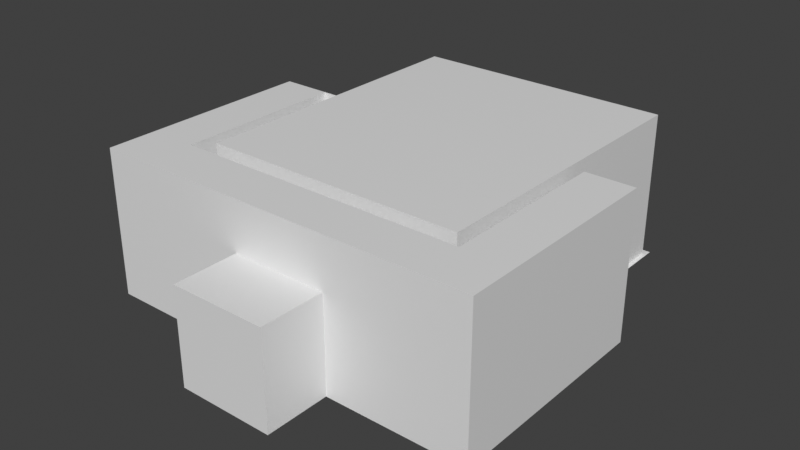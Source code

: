 # Source: interior.blend  (saved by Blender 3.6.13; exported with 4.5.12 LTS)
import bpy
from mathutils import Matrix  # noqa: F401  (used for matrix-valued properties, if any)

bpy.ops.wm.read_factory_settings(use_empty=True)
scene = bpy.context.scene
scene.name = 'Scene'

# ---- materials (node trees are filled in below, after node groups)
mat_ground1 = bpy.data.materials.new('Ground1')
mat_ground1.use_transparent_shadow = False
mat_walls2 = bpy.data.materials.new('Walls2')
mat_walls2.use_transparent_shadow = False
mat_ground2 = bpy.data.materials.new('Ground2')
mat_ground2.use_transparent_shadow = False
mat_walls1 = bpy.data.materials.new('Walls1')
mat_walls1.use_transparent_shadow = False
mat_ceiling = bpy.data.materials.new('Ceiling')
mat_ceiling.use_transparent_shadow = False

# ---- material node trees
mat_ground1.use_nodes = True; mat_ground1.node_tree.nodes.clear()
_N = mat_ground1.node_tree.nodes; _L = mat_ground1.node_tree.links
n0 = _N.new('ShaderNodeBsdfPrincipled'); n0.name = 'Principled BSDF'; n0.location = (10, 300)
n0.distribution = 'GGX'
n0.subsurface_method = 'RANDOM_WALK_SKIN'
n0.inputs[3].default_value = 1.45
n0.inputs[27].default_value = (0.0, 0.0, 0.0, 1.0)
n0.inputs[28].default_value = 1.0
n1 = _N.new('ShaderNodeOutputMaterial'); n1.name = 'Material Output'; n1.location = (300, 300)
_L.new(n0.outputs[0], n1.inputs[0])
n1.is_active_output = True
mat_walls2.use_nodes = True; mat_walls2.node_tree.nodes.clear()
_N = mat_walls2.node_tree.nodes; _L = mat_walls2.node_tree.links
n0 = _N.new('ShaderNodeBsdfPrincipled'); n0.name = 'Principled BSDF'; n0.location = (10, 300)
n0.distribution = 'GGX'
n0.subsurface_method = 'RANDOM_WALK_SKIN'
n0.inputs[3].default_value = 1.45
n0.inputs[27].default_value = (0.0, 0.0, 0.0, 1.0)
n0.inputs[28].default_value = 1.0
n1 = _N.new('ShaderNodeOutputMaterial'); n1.name = 'Material Output'; n1.location = (300, 300)
_L.new(n0.outputs[0], n1.inputs[0])
n1.is_active_output = True
mat_ground2.use_nodes = True; mat_ground2.node_tree.nodes.clear()
_N = mat_ground2.node_tree.nodes; _L = mat_ground2.node_tree.links
n0 = _N.new('ShaderNodeBsdfPrincipled'); n0.name = 'Principled BSDF'; n0.location = (10, 300)
n0.distribution = 'GGX'
n0.subsurface_method = 'RANDOM_WALK_SKIN'
n0.inputs[3].default_value = 1.45
n0.inputs[27].default_value = (0.0, 0.0, 0.0, 1.0)
n0.inputs[28].default_value = 1.0
n1 = _N.new('ShaderNodeOutputMaterial'); n1.name = 'Material Output'; n1.location = (300, 300)
_L.new(n0.outputs[0], n1.inputs[0])
n1.is_active_output = True
mat_walls1.use_nodes = True; mat_walls1.node_tree.nodes.clear()
_N = mat_walls1.node_tree.nodes; _L = mat_walls1.node_tree.links
n0 = _N.new('ShaderNodeBsdfPrincipled'); n0.name = 'Principled BSDF'; n0.location = (10, 300)
n0.distribution = 'GGX'
n0.subsurface_method = 'RANDOM_WALK_SKIN'
n0.inputs[3].default_value = 1.45
n0.inputs[27].default_value = (0.0, 0.0, 0.0, 1.0)
n0.inputs[28].default_value = 1.0
n1 = _N.new('ShaderNodeOutputMaterial'); n1.name = 'Material Output'; n1.location = (300, 300)
_L.new(n0.outputs[0], n1.inputs[0])
n1.is_active_output = True
mat_ceiling.use_nodes = True; mat_ceiling.node_tree.nodes.clear()
_N = mat_ceiling.node_tree.nodes; _L = mat_ceiling.node_tree.links
n0 = _N.new('ShaderNodeBsdfPrincipled'); n0.name = 'Principled BSDF'; n0.location = (10, 300)
n0.distribution = 'GGX'
n0.subsurface_method = 'RANDOM_WALK_SKIN'
n0.inputs[3].default_value = 1.45
n0.inputs[27].default_value = (0.0, 0.0, 0.0, 1.0)
n0.inputs[28].default_value = 1.0
n1 = _N.new('ShaderNodeOutputMaterial'); n1.name = 'Material Output'; n1.location = (300, 300)
_L.new(n0.outputs[0], n1.inputs[0])
n1.is_active_output = True

# ---- world
world_world = bpy.data.worlds.new('World'); scene.world = world_world
world_world.use_nodes = True; world_world.node_tree.nodes.clear()
_N = world_world.node_tree.nodes; _L = world_world.node_tree.links
n0 = _N.new('ShaderNodeOutputWorld'); n0.name = 'World Output'; n0.location = (300, 300)
n1 = _N.new('ShaderNodeBackground'); n1.name = 'Background'; n1.location = (10, 300)
n1.inputs[0].default_value = (0.05088, 0.05088, 0.05088, 1.0)
_L.new(n1.outputs[0], n0.inputs[0])
n0.is_active_output = True
world_world.color = (0.05088, 0.05088, 0.05088)
world_world.use_sun_shadow = False
world_world.sun_shadow_jitter_overblur = 0.0

# ---- meshes
me_cube_001 = bpy.data.meshes.new('Cube.001')
me_cube_001.from_pydata([(-5.817, -6.599, -3.0), (5.578, -6.599, -3.0), (-5.322, -6.599, -3.0), (-4.794, -6.599, -3.0), (5.081, -6.599, -3.0), (-5.817, -0.0001515, -3.0), (-5.817, 6.598, -3.0), (-5.323, 6.598, -3.0), (5.577, -0.002738, -2.999), (5.575, 6.595, -2.998), (5.077, 6.595, -2.999), (-4.795, 6.598, -3.0)], [], [(4, 1, 8, 9, 10, 11, 7, 6, 5, 0, 2, 3)])
_uv = me_cube_001.uv_layers.new(name='UVMap')
_uv.uv.foreach_set('vector', [0.7902, 0.1979, 0.8179, 0.1979, 0.8178, 0.5641, 0.8177, 0.9304, 0.79, 0.9304, 0.2391, 0.9306, 0.2096, 0.9306, 0.182, 0.9306, 0.182, 0.5643, 0.182, 0.1979, 0.2097, 0.1979, 0.2391, 0.1979])
me_cube_001.materials.append(mat_ground1)
me_cube_001.update()
me_cube_002 = bpy.data.meshes.new('Cube.002')
me_cube_002.from_pydata([(-6.0, -7.0, -3.0), (-6.0, -7.0, 3.0), (6.0, -7.0, -3.0), (6.0, -7.0, 3.0), (-0.8295, -6.926, -2.987), (-0.8199, -6.936, -0.04199), (0.6348, -6.936, -0.04199), (0.6253, -6.926, -2.987), (6.0, 0.0, -3.0), (6.0, 0.0, 3.0), (-6.0, 0.0, -3.0), (-6.0, 0.0, 3.0), (8.0, -9.0, 3.0), (-7.995, -8.995, 2.998), (-8.0, 0.0, -3.0), (-7.995, 0.0, 2.998), (7.998, -0.002598, -2.999), (7.998, -0.002598, 2.999), (2.269, -8.999, -2.985), (5.994, -8.999, 3.0), (5.992, -0.002272, -2.999), (-5.993, -8.995, 2.998), (-5.997, -0.0003252, -3.0), (-5.4, -9.537e-07, -3.0), (-5.4, 0.0, 3.0), (-1.661, -8.999, -2.985), (-5.388, -0.0004241, -3.0), (-5.384, -8.996, 2.999), (2.268, -11.65, 0.9513), (2.269, -8.999, 0.9508), (-1.66, -8.998, 0.9498), (-1.66, -11.65, 0.9503), (-1.662, -11.65, -2.985), (2.268, -11.65, -2.985), (-8.0, -9.0, -3.0), (5.994, -9.0, -3.0), (8.0, -9.0, -3.0), (-5.388, -9.0, -3.0), (-5.997, -9.0, -3.0)], [], [(8, 9, 3, 2), (4, 5, 1, 0), (6, 7, 2, 3), (5, 6, 3, 1), (0, 1, 11, 10), (16, 36, 12, 17), (38, 34, 13, 21), (34, 14, 15, 13), (36, 35, 19, 12), (17, 9, 8, 20, 16), (37, 38, 21, 27), (29, 18, 33, 28), (22, 14, 15, 24, 23, 26), (18, 29, 19, 35), (29, 30, 27, 19), (30, 25, 37, 27), (33, 32, 31, 28), (25, 30, 31, 32)])
_uv = me_cube_002.uv_layers.new(name='UVMap')
_uv.uv.foreach_set('vector', [0.5643, 0.3548, 0.5643, 0.6452, 0.2254, 0.6452, 0.2254, 0.3548, 0.4598, 0.3554, 0.4603, 0.498, 0.2095, 0.6452, 0.2095, 0.3548, 0.5307, 0.498, 0.5303, 0.3554, 0.7905, 0.3548, 0.7905, 0.6452, 0.4603, 0.498, 0.5307, 0.498, 0.7905, 0.6452, 0.2095, 0.6452, 0.2254, 0.3548, 0.2254, 0.6452, 0.5643, 0.6452, 0.5643, 0.3548, 0.5641, 0.3548, 0.1285, 0.3548, 0.1285, 0.6452, 0.5641, 0.6452, 0.2097, 0.3548, 0.1127, 0.3548, 0.1129, 0.6452, 0.2099, 0.6452, 0.1285, 0.3548, 0.5643, 0.3548, 0.5643, 0.6452, 0.1288, 0.6452, 0.8873, 0.3548, 0.7902, 0.3548, 0.7902, 0.6452, 0.8873, 0.6452, 0.8872, 0.6452, 0.7905, 0.6452, 0.7905, 0.3548, 0.7901, 0.3548, 0.8872, 0.3548, 0.2391, 0.3548, 0.2097, 0.3548, 0.2099, 0.6452, 0.2393, 0.6452, 0.1286, 0.546, 0.1286, 0.3555, 6.825e-06, 0.3555, 2.593e-06, 0.5461, 0.2096, 0.3548, 0.1127, 0.3548, 0.1129, 0.6452, 0.2386, 0.6452, 0.2386, 0.3548, 0.2391, 0.3548, 0.6098, 0.3555, 0.6098, 0.546, 0.7902, 0.6452, 0.7902, 0.3548, 0.6098, 0.546, 0.4196, 0.546, 0.2393, 0.6452, 0.7902, 0.6452, 0.4196, 0.546, 0.4196, 0.3555, 0.2391, 0.3548, 0.2393, 0.6452, 0.6098, 0.3555, 0.4196, 0.3555, 0.4196, 0.546, 0.6098, 0.5461, 0.1286, 0.3555, 0.1286, 0.546, 7.12e-05, 0.546, 0.0, 0.3555])
me_cube_002.materials.append(mat_walls2)
me_cube_002.update()
me_cube_003 = bpy.data.meshes.new('Cube.003')
me_cube_003.from_pydata([(-5.817, -6.599, -3.0), (5.578, -6.599, -3.0), (-8.0, 0.0, -3.0), (7.998, -0.002598, -2.999), (2.269, -8.999, -2.985), (-5.322, -6.599, -3.0), (-1.661, -8.999, -2.985), (-4.794, -6.599, -3.0), (5.081, -6.599, -3.0), (-1.662, -11.65, -2.985), (2.268, -11.65, -2.985), (-8.0, -9.0, -3.0), (-5.817, -0.0001515, -3.0), (5.994, -9.0, -3.0), (8.0, -9.0, -3.0), (5.577, -0.002738, -2.999), (-5.388, -9.0, -3.0), (-5.997, -9.0, -3.0)], [], [(4, 6, 9, 10), (0, 12, 2, 11), (1, 8, 13, 14), (15, 1, 14, 3), (8, 7, 16, 13), (5, 0, 11, 17), (7, 5, 17, 16)])
_uv = me_cube_003.uv_layers.new(name='UVMap')
_uv.uv.foreach_set('vector', [0.6098, 0.1286, 0.4196, 0.1286, 0.4196, 0.0, 0.6098, 6.825e-06, 0.182, 0.1979, 0.182, 0.5643, 0.1127, 0.5643, 0.1127, 0.1285, 0.8179, 0.1979, 0.7902, 0.1979, 0.7902, 0.1285, 0.8873, 0.1285, 0.8178, 0.5641, 0.8179, 0.1979, 0.8873, 0.1285, 0.8872, 0.5641, 0.7902, 0.1979, 0.2391, 0.1979, 0.2391, 0.1285, 0.7902, 0.1285, 0.2097, 0.1979, 0.182, 0.1979, 0.1127, 0.1285, 0.2097, 0.1285, 0.2391, 0.1979, 0.2097, 0.1979, 0.2097, 0.1285, 0.2391, 0.1285])
me_cube_003.materials.append(mat_ground2)
me_cube_003.update()
me_cube_004 = bpy.data.meshes.new('Cube.004')
me_cube_004.from_pydata([(-5.4, -6.3, -3.0), (-5.4, -6.3, 3.0), (-5.4, 6.3, -3.0), (-5.4, 6.3, 3.0), (5.4, -6.3, -3.0), (5.4, -6.3, 3.0), (5.4, 6.3, -3.0), (5.4, 6.3, 3.0), (-0.8295, -6.355, -2.987), (-0.8199, -6.364, -0.04199), (0.6348, -6.364, -0.04199), (0.6253, -6.355, -2.987), (-5.4, -9.537e-07, -3.0), (-5.4, 0.0, 3.0), (-0.8295, -6.926, -2.987), (-0.8199, -6.936, -0.04199), (0.6348, -6.936, -0.04199), (0.6253, -6.926, -2.987), (-0.8295, -6.355, -2.987), (-0.8199, -6.364, -0.04199), (0.6348, -6.364, -0.04199), (0.6253, -6.355, -2.987), (2.269, -8.999, -2.985), (-1.661, -8.999, -2.985), (5.994, -9.0, -3.0), (-5.388, -9.0, -3.0)], [], [(2, 6, 7, 3), (6, 4, 5, 7), (8, 0, 1, 9), (10, 5, 4, 11), (9, 1, 5, 10), (12, 2, 3, 13, 1, 0), (16, 15, 19, 20), (15, 14, 18, 19), (17, 16, 20, 21), (23, 22, 24, 25)])
_uv = me_cube_004.uv_layers.new(name='UVMap')
_uv.uv.foreach_set('vector', [0.2386, 0.3548, 0.7614, 0.3548, 0.7614, 0.6452, 0.2386, 0.6452, 0.8693, 0.3548, 0.2592, 0.3548, 0.2592, 0.6452, 0.8693, 0.6452, 0.4598, 0.3554, 0.2386, 0.3548, 0.2386, 0.6452, 0.4603, 0.498, 0.5307, 0.498, 0.7614, 0.6452, 0.7614, 0.3548, 0.5303, 0.3554, 0.4603, 0.498, 0.2386, 0.6452, 0.7614, 0.6452, 0.5307, 0.498, 0.5643, 0.3548, 0.8693, 0.3548, 0.8693, 0.6452, 0.5643, 0.6452, 0.2592, 0.6452, 0.2592, 0.3548, 0.5307, 0.2285, 0.4603, 0.2285, 0.4603, 0.2561, 0.5307, 0.2561, 0.2285, 0.498, 0.2289, 0.3554, 0.2566, 0.3554, 0.2561, 0.498, 0.2289, 0.3554, 0.2285, 0.498, 0.2561, 0.498, 0.2566, 0.3554, 0.4196, 0.3555, 0.6098, 0.3555, 0.7902, 0.3548, 0.2391, 0.3548])
me_cube_004.materials.append(mat_walls1)
me_cube_004.update()
me_cube_005 = bpy.data.meshes.new('Cube.005')
me_cube_005.from_pydata([(-6.0, -7.0, 3.0), (6.0, -7.0, 3.0), (6.0, 0.0, 3.0), (-6.0, 0.0, 3.0), (8.0, -9.0, 3.0), (-7.995, -8.995, 2.998), (-7.995, 0.0, 2.998), (7.998, -0.002598, 2.999), (5.994, -8.999, 3.0), (-5.993, -8.995, 2.998), (-5.384, -8.996, 2.999), (2.268, -11.65, 0.9513), (2.269, -8.999, 0.9508), (-1.66, -8.998, 0.9498), (-1.66, -11.65, 0.9503), (-5.4, -6.3, 3.0), (-5.4, 6.3, 3.0), (5.4, -6.3, 3.0), (5.4, 6.3, 3.0)], [], [(1, 2, 7, 4, 8, 10, 9, 5, 6, 3, 0), (13, 12, 11, 14), (16, 18, 17, 15)])
_uv = me_cube_005.uv_layers.new(name='UVMap')
_uv.uv.foreach_set('vector', [0.7905, 0.6452, 0.7905, 0.6452, 0.5641, 0.6452, 0.8873, 0.6452, 0.7902, 0.6452, 0.2393, 0.6452, 0.2099, 0.6452, 0.1288, 0.6452, 0.5643, 0.6452, 0.5643, 0.6452, 0.2095, 0.6452, 0.1286, 0.546, 0.1286, 0.546, 0.6098, 0.5461, 7.12e-05, 0.546, 0.2386, 0.6452, 0.8693, 0.6452, 0.7614, 0.6452, 0.2386, 0.6452])
me_cube_005.materials.append(mat_ceiling)
me_cube_005.update()

# ---- objects
ob_ground1 = bpy.data.objects.new('Ground1', me_cube_001)
ob_walls2 = bpy.data.objects.new('Walls2', me_cube_002)
ob_ground2 = bpy.data.objects.new('Ground2', me_cube_003)
ob_walls1 = bpy.data.objects.new('Walls1', me_cube_004)
ob_ceiling = bpy.data.objects.new('Ceiling', me_cube_005)

# ---- transforms, parenting, visibility, modifiers, constraints
ob_ground1.location = (0.0, 0.0, 0.0)
ob_walls2.location = (0.0, 0.0, 0.0)
ob_ground2.location = (0.0, 0.0, 0.0)
ob_walls1.location = (0.0, 0.0, 0.0)
ob_ceiling.location = (0.0, 0.0, 0.0)

# ---- collection membership
scene.collection.objects.link(ob_ground1)
scene.collection.objects.link(ob_walls2)
scene.collection.objects.link(ob_ground2)
scene.collection.objects.link(ob_walls1)
scene.collection.objects.link(ob_ceiling)

# ---- scene / render settings (as saved in the file)
scene.frame_start = 1; scene.frame_end = 250; scene.frame_set(1)
scene.render.engine = 'BLENDER_EEVEE_NEXT'
scene.cycles.sampling_pattern = 'TABULATED_SOBOL'
scene.view_settings.view_transform = 'Standard'
bpy.context.view_layer.update()

# ---- added for rendering (the .blend has no active camera and no usable light): camera, sun
cam_auto = bpy.data.cameras.new('AutoCamera')
cam_auto.lens = 50.0
cam_auto.sensor_width = 36.0
cam_auto.clip_end = 1000.0
ob_auto_camera = bpy.data.objects.new('AutoCamera', cam_auto)
scene.collection.objects.link(ob_auto_camera)
ob_auto_camera.location = (23.1338, -30.2886, 18.507)
ob_auto_camera.rotation_euler = (1.09748, -7.21219e-08, 0.694738)
scene.camera = ob_auto_camera
light_auto_sun = bpy.data.lights.new('AutoSun', 'SUN')
light_auto_sun.energy = 3.0
light_auto_sun.angle = 0.0523599
ob_auto_sun = bpy.data.objects.new('AutoSun', light_auto_sun)
scene.collection.objects.link(ob_auto_sun)
ob_auto_sun.rotation_euler = (0.872665, 0.174533, 0.523599)
bpy.context.view_layer.update()
